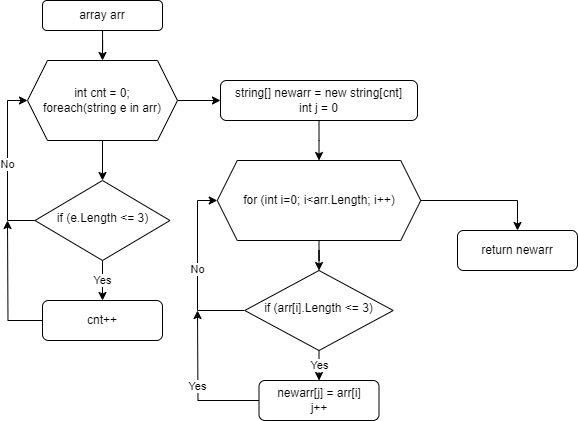

The diagram above was exported from draw.io. Its source (the exported page's mxGraphModel, read from the mxfile embedded in the PNG):
<mxGraphModel dx="756" dy="432" grid="1" gridSize="10" guides="1" tooltips="1" connect="1" arrows="1" fold="1" page="1" pageScale="1" pageWidth="827" pageHeight="1169" math="0" shadow="0">
  <root>
    <mxCell id="WIyWlLk6GJQsqaUBKTNV-0" />
    <mxCell id="WIyWlLk6GJQsqaUBKTNV-1" parent="WIyWlLk6GJQsqaUBKTNV-0" />
    <mxCell id="0eoXzDPo2mNXB87zhGy2-27" style="edgeStyle=orthogonalEdgeStyle;rounded=0;orthogonalLoop=1;jettySize=auto;html=1;entryX=0.5;entryY=0;entryDx=0;entryDy=0;" edge="1" parent="WIyWlLk6GJQsqaUBKTNV-1" source="WIyWlLk6GJQsqaUBKTNV-3" target="0eoXzDPo2mNXB87zhGy2-24">
      <mxGeometry relative="1" as="geometry" />
    </mxCell>
    <mxCell id="WIyWlLk6GJQsqaUBKTNV-3" value="array arr" style="rounded=1;whiteSpace=wrap;html=1;fontSize=12;glass=0;strokeWidth=1;shadow=0;" parent="WIyWlLk6GJQsqaUBKTNV-1" vertex="1">
      <mxGeometry x="175" y="80" width="120" height="30" as="geometry" />
    </mxCell>
    <mxCell id="0eoXzDPo2mNXB87zhGy2-4" value="Yes" style="edgeStyle=orthogonalEdgeStyle;rounded=0;orthogonalLoop=1;jettySize=auto;html=1;" edge="1" parent="WIyWlLk6GJQsqaUBKTNV-1" source="WIyWlLk6GJQsqaUBKTNV-10" target="WIyWlLk6GJQsqaUBKTNV-11">
      <mxGeometry relative="1" as="geometry" />
    </mxCell>
    <mxCell id="0eoXzDPo2mNXB87zhGy2-28" value="No" style="edgeStyle=orthogonalEdgeStyle;rounded=0;orthogonalLoop=1;jettySize=auto;html=1;entryX=0;entryY=0.5;entryDx=0;entryDy=0;" edge="1" parent="WIyWlLk6GJQsqaUBKTNV-1" source="WIyWlLk6GJQsqaUBKTNV-10" target="0eoXzDPo2mNXB87zhGy2-24">
      <mxGeometry relative="1" as="geometry">
        <mxPoint x="110" y="180" as="targetPoint" />
        <Array as="points">
          <mxPoint x="140" y="300" />
          <mxPoint x="140" y="180" />
        </Array>
      </mxGeometry>
    </mxCell>
    <mxCell id="WIyWlLk6GJQsqaUBKTNV-10" value="if (e.Length &amp;lt;= 3)" style="rhombus;whiteSpace=wrap;html=1;shadow=0;fontFamily=Helvetica;fontSize=12;align=center;strokeWidth=1;spacing=6;spacingTop=-4;" parent="WIyWlLk6GJQsqaUBKTNV-1" vertex="1">
      <mxGeometry x="167.5" y="260" width="135" height="80" as="geometry" />
    </mxCell>
    <mxCell id="0eoXzDPo2mNXB87zhGy2-32" style="edgeStyle=orthogonalEdgeStyle;rounded=0;orthogonalLoop=1;jettySize=auto;html=1;" edge="1" parent="WIyWlLk6GJQsqaUBKTNV-1" source="WIyWlLk6GJQsqaUBKTNV-11">
      <mxGeometry relative="1" as="geometry">
        <mxPoint x="140" y="300" as="targetPoint" />
      </mxGeometry>
    </mxCell>
    <mxCell id="WIyWlLk6GJQsqaUBKTNV-11" value="cnt++" style="rounded=1;whiteSpace=wrap;html=1;fontSize=12;glass=0;strokeWidth=1;shadow=0;" parent="WIyWlLk6GJQsqaUBKTNV-1" vertex="1">
      <mxGeometry x="175" y="380" width="120" height="40" as="geometry" />
    </mxCell>
    <mxCell id="0eoXzDPo2mNXB87zhGy2-3" value="" style="edgeStyle=orthogonalEdgeStyle;rounded=0;orthogonalLoop=1;jettySize=auto;html=1;exitX=0.5;exitY=1;exitDx=0;exitDy=0;" edge="1" parent="WIyWlLk6GJQsqaUBKTNV-1" source="0eoXzDPo2mNXB87zhGy2-24" target="WIyWlLk6GJQsqaUBKTNV-10">
      <mxGeometry relative="1" as="geometry">
        <mxPoint x="219.9999999999999" y="200" as="sourcePoint" />
      </mxGeometry>
    </mxCell>
    <mxCell id="0eoXzDPo2mNXB87zhGy2-41" value="Yes" style="edgeStyle=orthogonalEdgeStyle;rounded=0;orthogonalLoop=1;jettySize=auto;html=1;" edge="1" parent="WIyWlLk6GJQsqaUBKTNV-1" source="0eoXzDPo2mNXB87zhGy2-21">
      <mxGeometry relative="1" as="geometry">
        <mxPoint x="330" y="390" as="targetPoint" />
      </mxGeometry>
    </mxCell>
    <mxCell id="0eoXzDPo2mNXB87zhGy2-21" value="newarr[j] = arr[i]&lt;div&gt;j++&lt;/div&gt;" style="rounded=1;whiteSpace=wrap;html=1;fontSize=12;glass=0;strokeWidth=1;shadow=0;" vertex="1" parent="WIyWlLk6GJQsqaUBKTNV-1">
      <mxGeometry x="391.5" y="460" width="120" height="40" as="geometry" />
    </mxCell>
    <mxCell id="0eoXzDPo2mNXB87zhGy2-34" value="" style="edgeStyle=orthogonalEdgeStyle;rounded=0;orthogonalLoop=1;jettySize=auto;html=1;" edge="1" parent="WIyWlLk6GJQsqaUBKTNV-1" source="0eoXzDPo2mNXB87zhGy2-24" target="0eoXzDPo2mNXB87zhGy2-33">
      <mxGeometry relative="1" as="geometry" />
    </mxCell>
    <mxCell id="0eoXzDPo2mNXB87zhGy2-24" value="&lt;div&gt;int cnt = 0;&lt;/div&gt;foreach(string e in arr)" style="shape=hexagon;perimeter=hexagonPerimeter2;whiteSpace=wrap;html=1;fixedSize=1;" vertex="1" parent="WIyWlLk6GJQsqaUBKTNV-1">
      <mxGeometry x="160" y="140" width="150" height="80" as="geometry" />
    </mxCell>
    <mxCell id="0eoXzDPo2mNXB87zhGy2-36" value="" style="edgeStyle=orthogonalEdgeStyle;rounded=0;orthogonalLoop=1;jettySize=auto;html=1;" edge="1" parent="WIyWlLk6GJQsqaUBKTNV-1" source="0eoXzDPo2mNXB87zhGy2-33" target="0eoXzDPo2mNXB87zhGy2-35">
      <mxGeometry relative="1" as="geometry" />
    </mxCell>
    <mxCell id="0eoXzDPo2mNXB87zhGy2-33" value="string[] newarr = new string[cnt]&lt;div&gt;int j = 0&lt;/div&gt;" style="rounded=1;whiteSpace=wrap;html=1;fontSize=12;glass=0;strokeWidth=1;shadow=0;" vertex="1" parent="WIyWlLk6GJQsqaUBKTNV-1">
      <mxGeometry x="353" y="160" width="197" height="40" as="geometry" />
    </mxCell>
    <mxCell id="0eoXzDPo2mNXB87zhGy2-38" value="" style="edgeStyle=orthogonalEdgeStyle;rounded=0;orthogonalLoop=1;jettySize=auto;html=1;" edge="1" parent="WIyWlLk6GJQsqaUBKTNV-1" source="0eoXzDPo2mNXB87zhGy2-35" target="0eoXzDPo2mNXB87zhGy2-37">
      <mxGeometry relative="1" as="geometry" />
    </mxCell>
    <mxCell id="0eoXzDPo2mNXB87zhGy2-43" style="edgeStyle=orthogonalEdgeStyle;rounded=0;orthogonalLoop=1;jettySize=auto;html=1;entryX=0.5;entryY=0;entryDx=0;entryDy=0;" edge="1" parent="WIyWlLk6GJQsqaUBKTNV-1" source="0eoXzDPo2mNXB87zhGy2-35" target="0eoXzDPo2mNXB87zhGy2-42">
      <mxGeometry relative="1" as="geometry" />
    </mxCell>
    <mxCell id="0eoXzDPo2mNXB87zhGy2-35" value="for (int i=0; i&amp;lt;arr.Length; i++)" style="shape=hexagon;perimeter=hexagonPerimeter2;whiteSpace=wrap;html=1;fixedSize=1;" vertex="1" parent="WIyWlLk6GJQsqaUBKTNV-1">
      <mxGeometry x="349.75" y="240" width="203.5" height="80" as="geometry" />
    </mxCell>
    <mxCell id="0eoXzDPo2mNXB87zhGy2-39" value="Yes" style="edgeStyle=orthogonalEdgeStyle;rounded=0;orthogonalLoop=1;jettySize=auto;html=1;" edge="1" parent="WIyWlLk6GJQsqaUBKTNV-1" source="0eoXzDPo2mNXB87zhGy2-37" target="0eoXzDPo2mNXB87zhGy2-21">
      <mxGeometry relative="1" as="geometry" />
    </mxCell>
    <mxCell id="0eoXzDPo2mNXB87zhGy2-40" value="No" style="edgeStyle=orthogonalEdgeStyle;rounded=0;orthogonalLoop=1;jettySize=auto;html=1;entryX=0;entryY=0.5;entryDx=0;entryDy=0;" edge="1" parent="WIyWlLk6GJQsqaUBKTNV-1" source="0eoXzDPo2mNXB87zhGy2-37" target="0eoXzDPo2mNXB87zhGy2-35">
      <mxGeometry relative="1" as="geometry">
        <Array as="points">
          <mxPoint x="330" y="390" />
          <mxPoint x="330" y="280" />
        </Array>
      </mxGeometry>
    </mxCell>
    <mxCell id="0eoXzDPo2mNXB87zhGy2-37" value="if (arr[i].Length &amp;lt;= 3)" style="rhombus;whiteSpace=wrap;html=1;shadow=0;fontFamily=Helvetica;fontSize=12;align=center;strokeWidth=1;spacing=6;spacingTop=-4;" vertex="1" parent="WIyWlLk6GJQsqaUBKTNV-1">
      <mxGeometry x="377.25" y="350" width="148.5" height="80" as="geometry" />
    </mxCell>
    <mxCell id="0eoXzDPo2mNXB87zhGy2-42" value="return newarr" style="rounded=1;whiteSpace=wrap;html=1;fontSize=12;glass=0;strokeWidth=1;shadow=0;" vertex="1" parent="WIyWlLk6GJQsqaUBKTNV-1">
      <mxGeometry x="590" y="310" width="120" height="40" as="geometry" />
    </mxCell>
  </root>
</mxGraphModel>